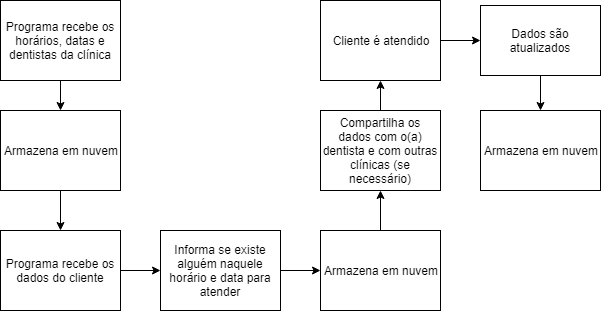

The diagram above was exported from draw.io. Its source (the exported page's mxGraphModel, read from the mxfile embedded in the PNG):
<mxGraphModel dx="854" dy="468" grid="1" gridSize="10" guides="1" tooltips="1" connect="1" arrows="1" fold="1" page="1" pageScale="1" pageWidth="827" pageHeight="1169" math="0" shadow="0">
  <root>
    <mxCell id="0" />
    <mxCell id="1" parent="0" />
    <mxCell id="7Hg2pLrZP6oHfmHhVdDj-16" value="" style="edgeStyle=orthogonalEdgeStyle;rounded=0;orthogonalLoop=1;jettySize=auto;html=1;" edge="1" parent="1" source="7Hg2pLrZP6oHfmHhVdDj-1" target="7Hg2pLrZP6oHfmHhVdDj-7">
      <mxGeometry relative="1" as="geometry" />
    </mxCell>
    <mxCell id="7Hg2pLrZP6oHfmHhVdDj-1" value="Programa recebe os dados do cliente" style="rounded=0;whiteSpace=wrap;html=1;" vertex="1" parent="1">
      <mxGeometry x="40" y="240" width="120" height="80" as="geometry" />
    </mxCell>
    <mxCell id="7Hg2pLrZP6oHfmHhVdDj-15" value="" style="edgeStyle=orthogonalEdgeStyle;rounded=0;orthogonalLoop=1;jettySize=auto;html=1;" edge="1" parent="1" source="7Hg2pLrZP6oHfmHhVdDj-2" target="7Hg2pLrZP6oHfmHhVdDj-1">
      <mxGeometry relative="1" as="geometry" />
    </mxCell>
    <mxCell id="7Hg2pLrZP6oHfmHhVdDj-2" value="Armazena em nuvem" style="rounded=0;whiteSpace=wrap;html=1;" vertex="1" parent="1">
      <mxGeometry x="40" y="120" width="120" height="80" as="geometry" />
    </mxCell>
    <mxCell id="7Hg2pLrZP6oHfmHhVdDj-19" value="" style="edgeStyle=orthogonalEdgeStyle;rounded=0;orthogonalLoop=1;jettySize=auto;html=1;" edge="1" parent="1" source="7Hg2pLrZP6oHfmHhVdDj-4" target="7Hg2pLrZP6oHfmHhVdDj-11">
      <mxGeometry relative="1" as="geometry" />
    </mxCell>
    <mxCell id="7Hg2pLrZP6oHfmHhVdDj-4" value="Compartilha os dados com o(a) dentista e com outras clínicas (se necessário)" style="rounded=0;whiteSpace=wrap;html=1;" vertex="1" parent="1">
      <mxGeometry x="360" y="120" width="120" height="80" as="geometry" />
    </mxCell>
    <mxCell id="7Hg2pLrZP6oHfmHhVdDj-17" value="" style="edgeStyle=orthogonalEdgeStyle;rounded=0;orthogonalLoop=1;jettySize=auto;html=1;" edge="1" parent="1" source="7Hg2pLrZP6oHfmHhVdDj-7" target="7Hg2pLrZP6oHfmHhVdDj-10">
      <mxGeometry relative="1" as="geometry" />
    </mxCell>
    <mxCell id="7Hg2pLrZP6oHfmHhVdDj-7" value="Informa se existe alguém naquele horário e data para atender" style="rounded=0;whiteSpace=wrap;html=1;" vertex="1" parent="1">
      <mxGeometry x="200" y="240" width="120" height="80" as="geometry" />
    </mxCell>
    <mxCell id="7Hg2pLrZP6oHfmHhVdDj-14" value="" style="edgeStyle=orthogonalEdgeStyle;rounded=0;orthogonalLoop=1;jettySize=auto;html=1;" edge="1" parent="1" source="7Hg2pLrZP6oHfmHhVdDj-8" target="7Hg2pLrZP6oHfmHhVdDj-2">
      <mxGeometry relative="1" as="geometry" />
    </mxCell>
    <mxCell id="7Hg2pLrZP6oHfmHhVdDj-8" value="Programa recebe os horários, datas e dentistas da clínica" style="rounded=0;whiteSpace=wrap;html=1;" vertex="1" parent="1">
      <mxGeometry x="40" y="10" width="120" height="80" as="geometry" />
    </mxCell>
    <mxCell id="7Hg2pLrZP6oHfmHhVdDj-18" value="" style="edgeStyle=orthogonalEdgeStyle;rounded=0;orthogonalLoop=1;jettySize=auto;html=1;" edge="1" parent="1" source="7Hg2pLrZP6oHfmHhVdDj-10" target="7Hg2pLrZP6oHfmHhVdDj-4">
      <mxGeometry relative="1" as="geometry" />
    </mxCell>
    <mxCell id="7Hg2pLrZP6oHfmHhVdDj-10" value="Armazena em nuvem" style="rounded=0;whiteSpace=wrap;html=1;" vertex="1" parent="1">
      <mxGeometry x="360" y="240" width="120" height="80" as="geometry" />
    </mxCell>
    <mxCell id="7Hg2pLrZP6oHfmHhVdDj-21" value="" style="edgeStyle=orthogonalEdgeStyle;rounded=0;orthogonalLoop=1;jettySize=auto;html=1;" edge="1" parent="1" source="7Hg2pLrZP6oHfmHhVdDj-11" target="7Hg2pLrZP6oHfmHhVdDj-12">
      <mxGeometry relative="1" as="geometry" />
    </mxCell>
    <mxCell id="7Hg2pLrZP6oHfmHhVdDj-11" value="Cliente é atendido" style="rounded=0;whiteSpace=wrap;html=1;" vertex="1" parent="1">
      <mxGeometry x="360" y="10" width="120" height="80" as="geometry" />
    </mxCell>
    <mxCell id="7Hg2pLrZP6oHfmHhVdDj-22" value="" style="edgeStyle=orthogonalEdgeStyle;rounded=0;orthogonalLoop=1;jettySize=auto;html=1;" edge="1" parent="1" source="7Hg2pLrZP6oHfmHhVdDj-12" target="7Hg2pLrZP6oHfmHhVdDj-13">
      <mxGeometry relative="1" as="geometry" />
    </mxCell>
    <mxCell id="7Hg2pLrZP6oHfmHhVdDj-12" value="Dados são atualizados" style="rounded=0;whiteSpace=wrap;html=1;" vertex="1" parent="1">
      <mxGeometry x="520" y="15" width="120" height="70" as="geometry" />
    </mxCell>
    <mxCell id="7Hg2pLrZP6oHfmHhVdDj-13" value="Armazena em nuvem" style="rounded=0;whiteSpace=wrap;html=1;" vertex="1" parent="1">
      <mxGeometry x="520" y="120" width="120" height="80" as="geometry" />
    </mxCell>
  </root>
</mxGraphModel>